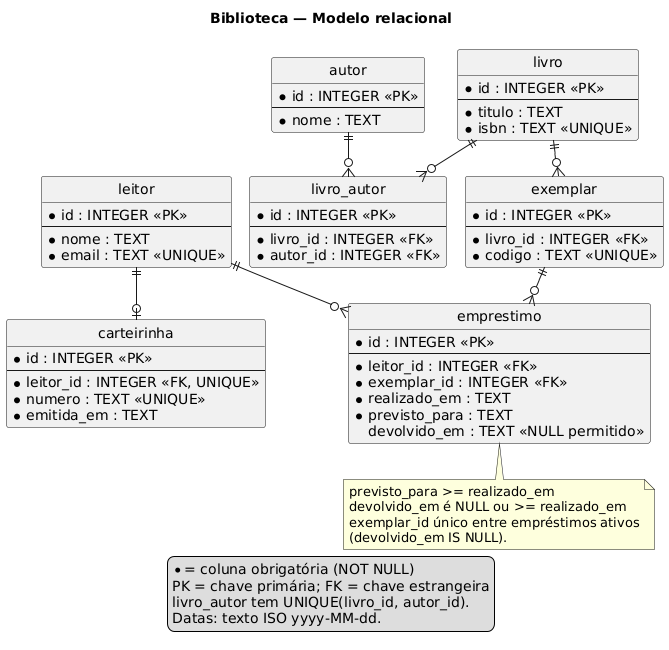

The diagram above was rendered by PlantUML. Its source (embedded in the PNG):
@startuml
!pragma layout smetana
title Biblioteca — Modelo relacional
hide circle
skinparam linetype ortho
entity leitor {
  * id : INTEGER <<PK>>
  --
  * nome : TEXT
  * email : TEXT <<UNIQUE>>
}
entity carteirinha {
  * id : INTEGER <<PK>>
  --
  * leitor_id : INTEGER <<FK, UNIQUE>>
  * numero : TEXT <<UNIQUE>>
  * emitida_em : TEXT
}
entity livro {
  * id : INTEGER <<PK>>
  --
  * titulo : TEXT
  * isbn : TEXT <<UNIQUE>>
}
entity autor {
  * id : INTEGER <<PK>>
  --
  * nome : TEXT
}
entity livro_autor {
  * id : INTEGER <<PK>>
  --
  * livro_id : INTEGER <<FK>>
  * autor_id : INTEGER <<FK>>
}
entity exemplar {
  * id : INTEGER <<PK>>
  --
  * livro_id : INTEGER <<FK>>
  * codigo : TEXT <<UNIQUE>>
}
entity emprestimo {
  * id : INTEGER <<PK>>
  --
  * leitor_id : INTEGER <<FK>>
  * exemplar_id : INTEGER <<FK>>
  * realizado_em : TEXT
  * previsto_para : TEXT
  devolvido_em : TEXT <<NULL permitido>>
}
leitor ||--o| carteirinha
livro ||--o{ exemplar
livro ||--o{ livro_autor
autor ||--o{ livro_autor
leitor ||--o{ emprestimo
exemplar ||--o{ emprestimo
note bottom of emprestimo
  previsto_para >= realizado_em
  devolvido_em é NULL ou >= realizado_em
  exemplar_id único entre empréstimos ativos
  (devolvido_em IS NULL).
end note
legend bottom
  * = coluna obrigatória (NOT NULL)
  PK = chave primária; FK = chave estrangeira
  livro_autor tem UNIQUE(livro_id, autor_id).
  Datas: texto ISO yyyy-MM-dd.
endlegend
@enduml